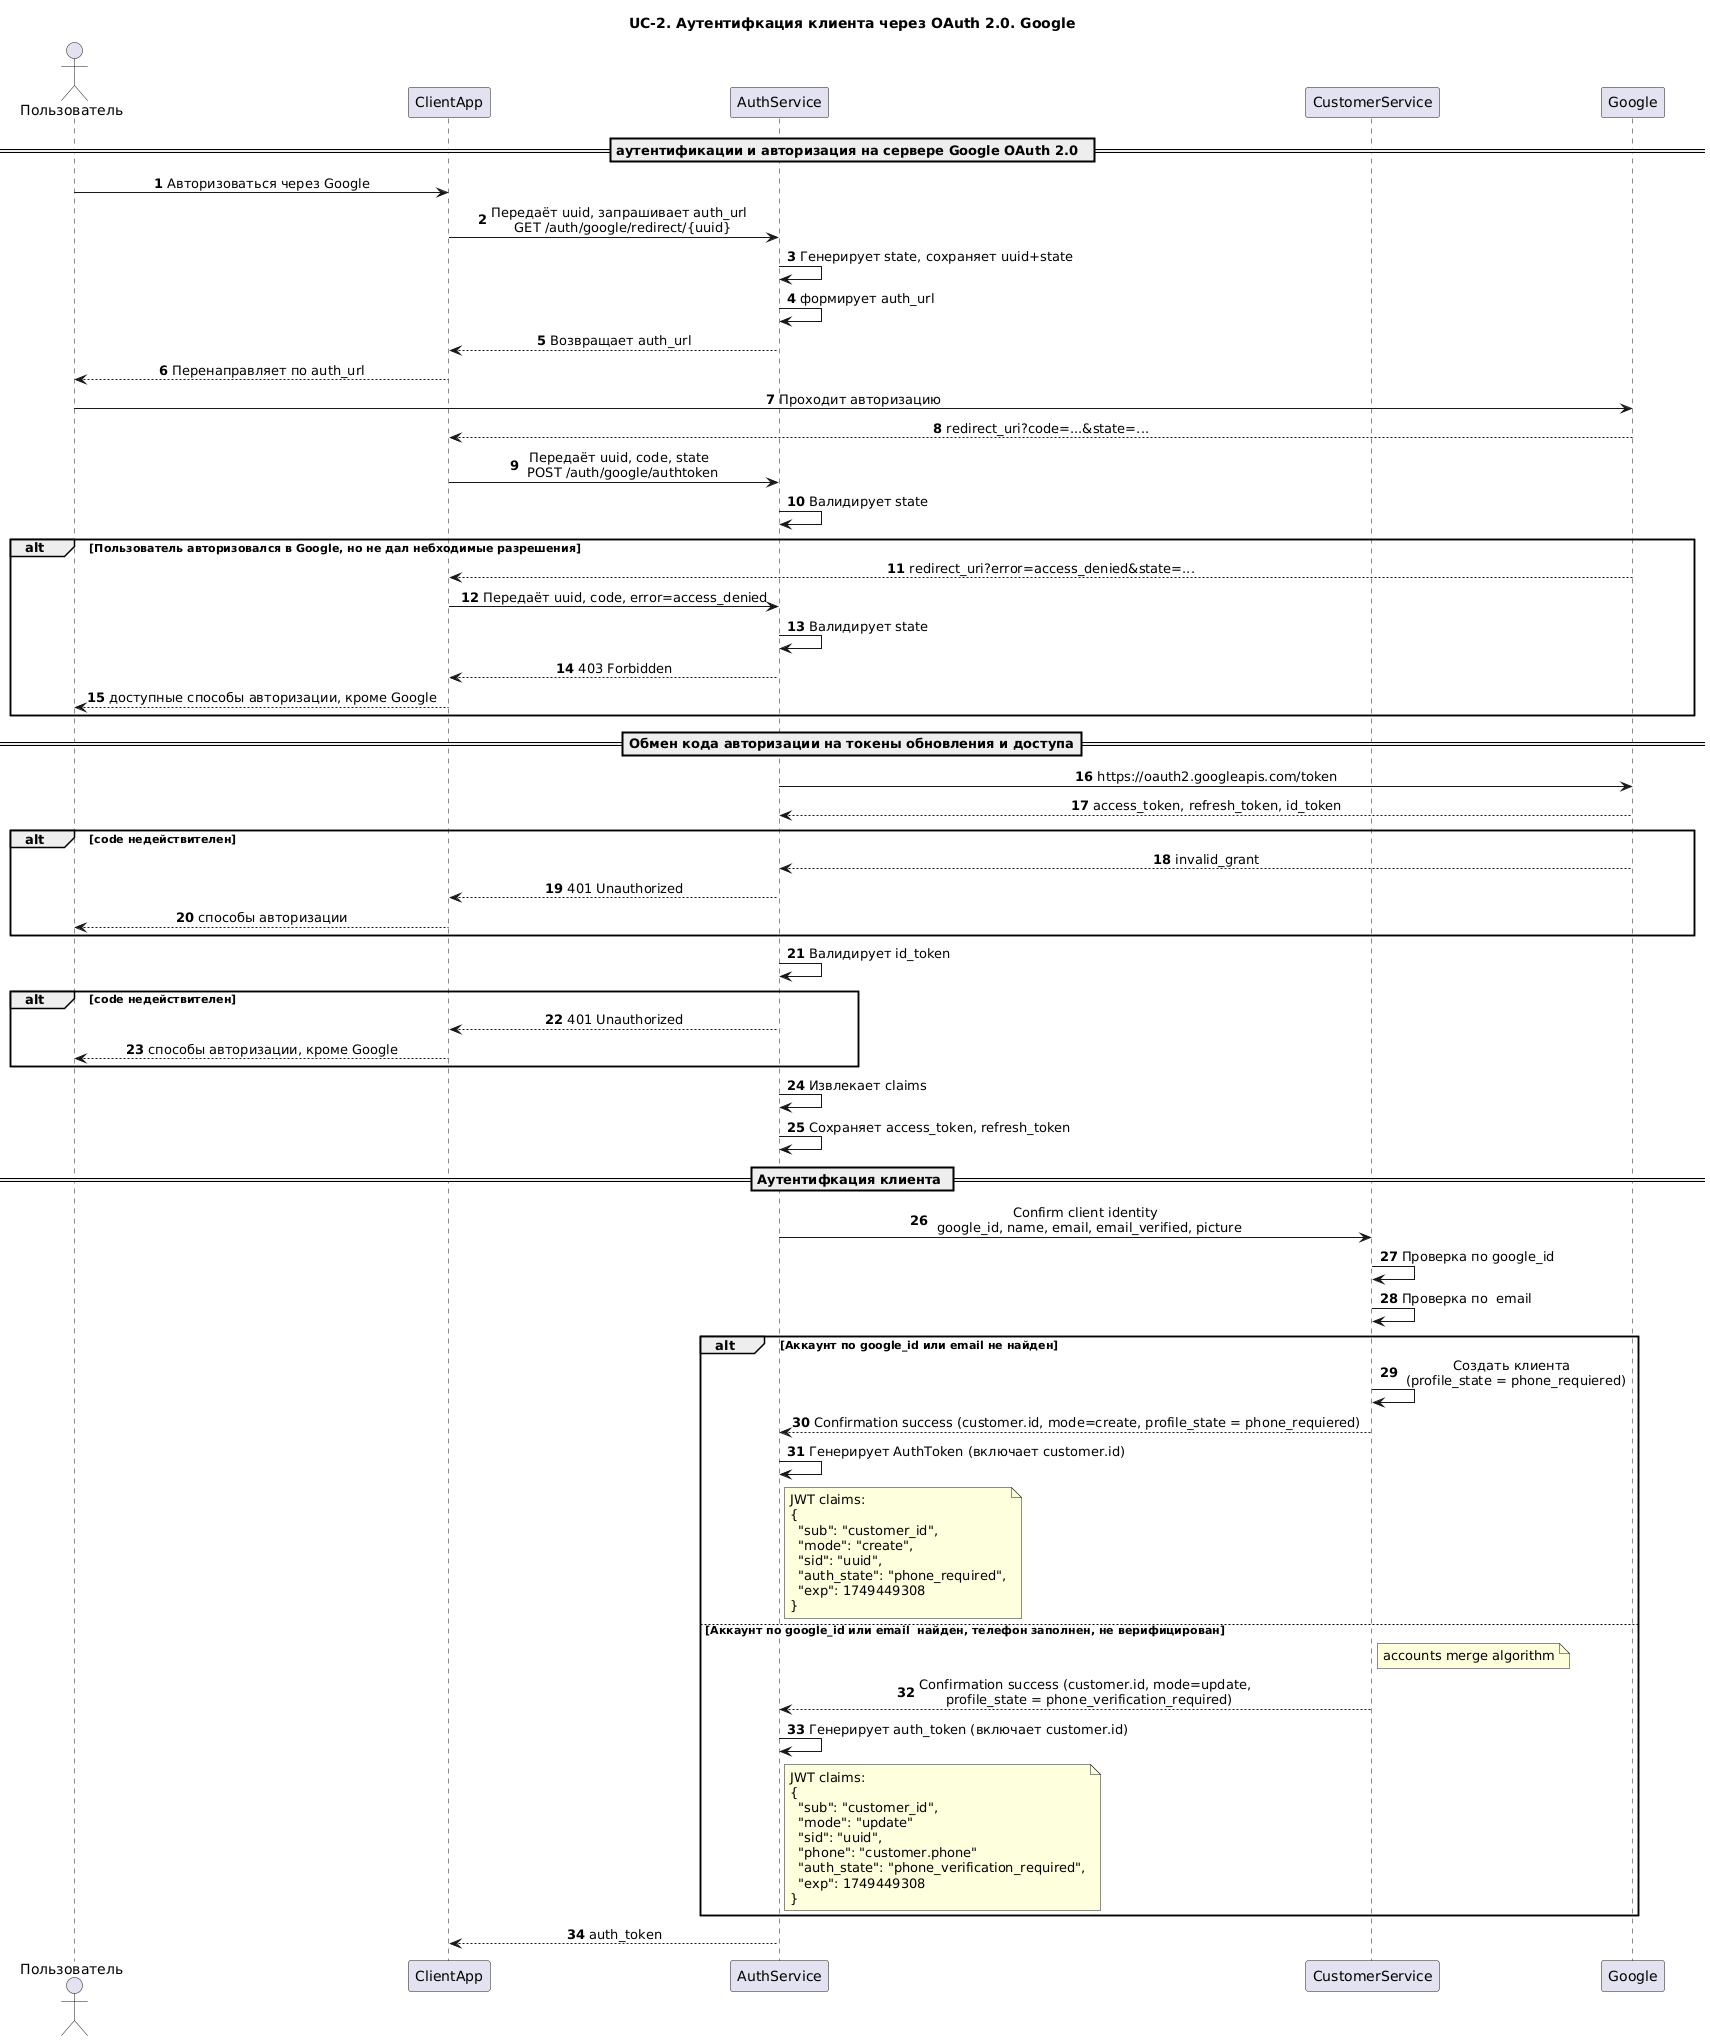

The diagram above was rendered by PlantUML. Its source (embedded in the PNG):
@startuml
skinparam sequenceMessageAlign center
skinparam ParticipantPadding 20

actor Пользователь
participant "ClientApp" as ПК
participant AuthService
participant  "CustomerService" as ClientService
participant Google

autonumber

title UC-2. Аутентифкация клиента через OAuth 2.0. Google

== аутентификации и авторизация на сервере Google OAuth 2.0  ==

Пользователь -> ПК : Авторизоваться через Google
ПК -> AuthService : Передаёт uuid, запрашивает auth_url \n GET /auth/google/redirect/{uuid}
AuthService -> AuthService : Генерирует state, сохраняет uuid+state
AuthService -> AuthService : формирует auth_url

AuthService --> ПК : Возвращает auth_url

ПК --> Пользователь : Перенаправляет по auth_url
Пользователь -> Google : Проходит авторизацию

Google --> ПК : redirect_uri?code=...&state=...
ПК -> AuthService : Передаёт uuid, code, state \n POST /auth/google/authtoken
AuthService -> AuthService : Валидирует state

alt Пользователь авторизовался в Google, но не дал небходимые разрешения
Google --> ПК : redirect_uri?error=access_denied&state=...
ПК -> AuthService : Передаёт uuid, code, error=access_denied
AuthService -> AuthService : Валидирует state
AuthService --> ПК : 403 Forbidden
ПК --> Пользователь : доступные способы авторизации, кроме Google
end

==Обмен кода авторизации на токены обновления и доступа== 

AuthService -> Google :  https://oauth2.googleapis.com/token
Google --> AuthService : access_token, refresh_token, id_token

alt code недействителен
Google --> AuthService : invalid_grant
AuthService --> ПК : 401 Unauthorized 
ПК --> Пользователь : способы авторизации
end

AuthService -> AuthService : Валидирует id_token

alt code недействителен
AuthService --> ПК : 401 Unauthorized
ПК --> Пользователь : способы авторизации, кроме Google
end

AuthService -> AuthService : Извлекает claims
AuthService -> AuthService : Сохраняет access_token, refresh_token

== Аутентифкация клиента ==

AuthService -> ClientService : Confirm client identity \n google_id, name, email, email_verified, picture

ClientService -> ClientService : Проверка по google_id 
ClientService -> ClientService : Проверка по  email

alt Аккаунт по google_id или email не найден
ClientService -> ClientService : Создать клиента \n (profile_state = phone_requiered)
ClientService --> AuthService : Confirmation success (customer.id, mode=create, profile_state = phone_requiered)
AuthService -> AuthService : Генерирует AuthToken (включает customer.id)
note right of AuthService
JWT claims:
{
  "sub": "customer_id",
  "mode": "create",
  "sid": "uuid", 
  "auth_state": "phone_required",
  "exp": 1749449308
}
end note
else Аккаунт по google_id или email  найден, телефон заполнен, не верифицирован
note right of ClientService
accounts merge algorithm
end note
ClientService --> AuthService : Confirmation success (customer.id, mode=update, \n profile_state = phone_verification_required)

AuthService -> AuthService : Генерирует auth_token (включает customer.id)
note right of AuthService
JWT claims:
{
  "sub": "customer_id",
  "mode": "update"
  "sid": "uuid", 
  "phone": "customer.phone"
  "auth_state": "phone_verification_required",
  "exp": 1749449308
}
end note
end
AuthService --> ПК : auth_token
@enduml